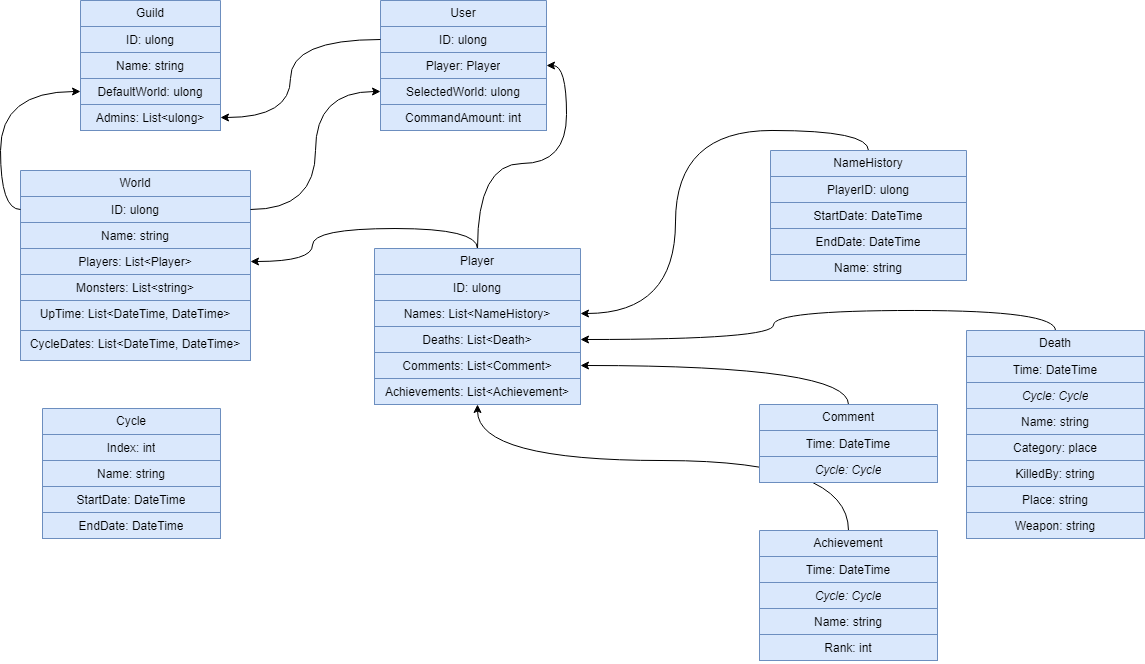

The diagram above was exported from draw.io. Its source (the exported page's mxGraphModel, read from the mxfile embedded in the PNG):
<mxGraphModel dx="989" dy="537" grid="1" gridSize="10" guides="1" tooltips="1" connect="1" arrows="1" fold="1" page="1" pageScale="1" pageWidth="827" pageHeight="1169" math="0" shadow="0">
  <root>
    <mxCell id="0" />
    <mxCell id="1" parent="0" />
    <mxCell id="SS11Fz7w7_gIAslw-g1T-1" value="Guild" style="swimlane;fontStyle=0;childLayout=stackLayout;horizontal=1;startSize=26;fillColor=#dae8fc;horizontalStack=0;resizeParent=1;resizeParentMax=0;resizeLast=0;collapsible=1;marginBottom=0;whiteSpace=wrap;html=1;align=center;strokeColor=#6c8ebf;" parent="1" vertex="1">
      <mxGeometry x="220" y="160" width="140" height="130" as="geometry" />
    </mxCell>
    <mxCell id="SS11Fz7w7_gIAslw-g1T-2" value="ID: ulong" style="text;strokeColor=#6c8ebf;fillColor=#dae8fc;align=center;verticalAlign=top;spacingLeft=4;spacingRight=4;overflow=hidden;rotatable=0;points=[[0,0.5],[1,0.5]];portConstraint=eastwest;whiteSpace=wrap;html=1;" parent="SS11Fz7w7_gIAslw-g1T-1" vertex="1">
      <mxGeometry y="26" width="140" height="26" as="geometry" />
    </mxCell>
    <mxCell id="SS11Fz7w7_gIAslw-g1T-3" value="Name: string" style="text;strokeColor=#6c8ebf;fillColor=#dae8fc;align=center;verticalAlign=top;spacingLeft=4;spacingRight=4;overflow=hidden;rotatable=0;points=[[0,0.5],[1,0.5]];portConstraint=eastwest;whiteSpace=wrap;html=1;" parent="SS11Fz7w7_gIAslw-g1T-1" vertex="1">
      <mxGeometry y="52" width="140" height="26" as="geometry" />
    </mxCell>
    <mxCell id="SS11Fz7w7_gIAslw-g1T-6" value="DefaultWorld: ulong" style="text;strokeColor=#6c8ebf;fillColor=#dae8fc;align=center;verticalAlign=top;spacingLeft=4;spacingRight=4;overflow=hidden;rotatable=0;points=[[0,0.5],[1,0.5]];portConstraint=eastwest;whiteSpace=wrap;html=1;" parent="SS11Fz7w7_gIAslw-g1T-1" vertex="1">
      <mxGeometry y="78" width="140" height="26" as="geometry" />
    </mxCell>
    <mxCell id="SS11Fz7w7_gIAslw-g1T-4" value="Admins: List&amp;lt;ulong&amp;gt;" style="text;strokeColor=#6c8ebf;fillColor=#dae8fc;align=center;verticalAlign=top;spacingLeft=4;spacingRight=4;overflow=hidden;rotatable=0;points=[[0,0.5],[1,0.5]];portConstraint=eastwest;whiteSpace=wrap;html=1;" parent="SS11Fz7w7_gIAslw-g1T-1" vertex="1">
      <mxGeometry y="104" width="140" height="26" as="geometry" />
    </mxCell>
    <mxCell id="SS11Fz7w7_gIAslw-g1T-7" value="User" style="swimlane;fontStyle=0;childLayout=stackLayout;horizontal=1;startSize=26;fillColor=#dae8fc;horizontalStack=0;resizeParent=1;resizeParentMax=0;resizeLast=0;collapsible=1;marginBottom=0;whiteSpace=wrap;html=1;align=center;strokeColor=#6c8ebf;" parent="1" vertex="1">
      <mxGeometry x="520" y="160" width="166" height="130" as="geometry" />
    </mxCell>
    <mxCell id="SS11Fz7w7_gIAslw-g1T-8" value="&lt;div&gt;&lt;span style=&quot;background-color: initial;&quot;&gt;ID: ulong&lt;/span&gt;&lt;br&gt;&lt;/div&gt;" style="text;strokeColor=#6c8ebf;fillColor=#dae8fc;align=center;verticalAlign=top;spacingLeft=4;spacingRight=4;overflow=hidden;rotatable=0;points=[[0,0.5],[1,0.5]];portConstraint=eastwest;whiteSpace=wrap;html=1;" parent="SS11Fz7w7_gIAslw-g1T-7" vertex="1">
      <mxGeometry y="26" width="166" height="26" as="geometry" />
    </mxCell>
    <mxCell id="SS11Fz7w7_gIAslw-g1T-9" value="Player: Player" style="text;strokeColor=#6c8ebf;fillColor=#dae8fc;align=center;verticalAlign=top;spacingLeft=4;spacingRight=4;overflow=hidden;rotatable=0;points=[[0,0.5],[1,0.5]];portConstraint=eastwest;whiteSpace=wrap;html=1;" parent="SS11Fz7w7_gIAslw-g1T-7" vertex="1">
      <mxGeometry y="52" width="166" height="26" as="geometry" />
    </mxCell>
    <mxCell id="SS11Fz7w7_gIAslw-g1T-10" value="Selected&lt;span style=&quot;background-color: initial;&quot;&gt;World: ulong&lt;/span&gt;" style="text;strokeColor=#6c8ebf;fillColor=#dae8fc;align=center;verticalAlign=top;spacingLeft=4;spacingRight=4;overflow=hidden;rotatable=0;points=[[0,0.5],[1,0.5]];portConstraint=eastwest;whiteSpace=wrap;html=1;" parent="SS11Fz7w7_gIAslw-g1T-7" vertex="1">
      <mxGeometry y="78" width="166" height="26" as="geometry" />
    </mxCell>
    <mxCell id="H85wXwCu3WQ2HoqKoaE5-8" value="&lt;span style=&quot;background-color: initial;&quot;&gt;CommandAmount: int&lt;/span&gt;" style="text;strokeColor=#6c8ebf;fillColor=#dae8fc;align=center;verticalAlign=top;spacingLeft=4;spacingRight=4;overflow=hidden;rotatable=0;points=[[0,0.5],[1,0.5]];portConstraint=eastwest;whiteSpace=wrap;html=1;" vertex="1" parent="SS11Fz7w7_gIAslw-g1T-7">
      <mxGeometry y="104" width="166" height="26" as="geometry" />
    </mxCell>
    <mxCell id="SS11Fz7w7_gIAslw-g1T-35" style="edgeStyle=orthogonalEdgeStyle;rounded=0;orthogonalLoop=1;jettySize=auto;html=1;exitX=0.5;exitY=0;exitDx=0;exitDy=0;entryX=1;entryY=0.5;entryDx=0;entryDy=0;curved=1;" parent="1" source="SS11Fz7w7_gIAslw-g1T-12" target="SS11Fz7w7_gIAslw-g1T-28" edge="1">
      <mxGeometry relative="1" as="geometry" />
    </mxCell>
    <mxCell id="SS11Fz7w7_gIAslw-g1T-12" value="NameHistory" style="swimlane;fontStyle=0;childLayout=stackLayout;horizontal=1;startSize=26;fillColor=#dae8fc;horizontalStack=0;resizeParent=1;resizeParentMax=0;resizeLast=0;collapsible=1;marginBottom=0;whiteSpace=wrap;html=1;align=center;strokeColor=#6c8ebf;" parent="1" vertex="1">
      <mxGeometry x="910" y="310" width="196" height="130" as="geometry" />
    </mxCell>
    <mxCell id="SS11Fz7w7_gIAslw-g1T-13" value="PlayerID: ulong" style="text;strokeColor=#6c8ebf;fillColor=#dae8fc;align=center;verticalAlign=top;spacingLeft=4;spacingRight=4;overflow=hidden;rotatable=0;points=[[0,0.5],[1,0.5]];portConstraint=eastwest;whiteSpace=wrap;html=1;" parent="SS11Fz7w7_gIAslw-g1T-12" vertex="1">
      <mxGeometry y="26" width="196" height="26" as="geometry" />
    </mxCell>
    <mxCell id="SS11Fz7w7_gIAslw-g1T-14" value="StartDate: DateTime" style="text;strokeColor=#6c8ebf;fillColor=#dae8fc;align=center;verticalAlign=top;spacingLeft=4;spacingRight=4;overflow=hidden;rotatable=0;points=[[0,0.5],[1,0.5]];portConstraint=eastwest;whiteSpace=wrap;html=1;" parent="SS11Fz7w7_gIAslw-g1T-12" vertex="1">
      <mxGeometry y="52" width="196" height="26" as="geometry" />
    </mxCell>
    <mxCell id="SS11Fz7w7_gIAslw-g1T-15" value="EndDate: DateTime" style="text;strokeColor=#6c8ebf;fillColor=#dae8fc;align=center;verticalAlign=top;spacingLeft=4;spacingRight=4;overflow=hidden;rotatable=0;points=[[0,0.5],[1,0.5]];portConstraint=eastwest;whiteSpace=wrap;html=1;" parent="SS11Fz7w7_gIAslw-g1T-12" vertex="1">
      <mxGeometry y="78" width="196" height="26" as="geometry" />
    </mxCell>
    <mxCell id="SS11Fz7w7_gIAslw-g1T-16" value="Name: string" style="text;strokeColor=#6c8ebf;fillColor=#dae8fc;align=center;verticalAlign=top;spacingLeft=4;spacingRight=4;overflow=hidden;rotatable=0;points=[[0,0.5],[1,0.5]];portConstraint=eastwest;whiteSpace=wrap;html=1;" parent="SS11Fz7w7_gIAslw-g1T-12" vertex="1">
      <mxGeometry y="104" width="196" height="26" as="geometry" />
    </mxCell>
    <mxCell id="SS11Fz7w7_gIAslw-g1T-18" value="World" style="swimlane;fontStyle=0;childLayout=stackLayout;horizontal=1;startSize=26;fillColor=#dae8fc;horizontalStack=0;resizeParent=1;resizeParentMax=0;resizeLast=0;collapsible=1;marginBottom=0;whiteSpace=wrap;html=1;align=center;strokeColor=#6c8ebf;" parent="1" vertex="1">
      <mxGeometry x="160" y="330" width="230" height="190" as="geometry" />
    </mxCell>
    <mxCell id="SS11Fz7w7_gIAslw-g1T-19" value="ID: ulong" style="text;strokeColor=#6c8ebf;fillColor=#dae8fc;align=center;verticalAlign=top;spacingLeft=4;spacingRight=4;overflow=hidden;rotatable=0;points=[[0,0.5],[1,0.5]];portConstraint=eastwest;whiteSpace=wrap;html=1;" parent="SS11Fz7w7_gIAslw-g1T-18" vertex="1">
      <mxGeometry y="26" width="230" height="26" as="geometry" />
    </mxCell>
    <mxCell id="SS11Fz7w7_gIAslw-g1T-20" value="Name: string" style="text;strokeColor=#6c8ebf;fillColor=#dae8fc;align=center;verticalAlign=top;spacingLeft=4;spacingRight=4;overflow=hidden;rotatable=0;points=[[0,0.5],[1,0.5]];portConstraint=eastwest;whiteSpace=wrap;html=1;" parent="SS11Fz7w7_gIAslw-g1T-18" vertex="1">
      <mxGeometry y="52" width="230" height="26" as="geometry" />
    </mxCell>
    <mxCell id="SS11Fz7w7_gIAslw-g1T-21" value="Players: List&amp;lt;Player&amp;gt;" style="text;strokeColor=#6c8ebf;fillColor=#dae8fc;align=center;verticalAlign=top;spacingLeft=4;spacingRight=4;overflow=hidden;rotatable=0;points=[[0,0.5],[1,0.5]];portConstraint=eastwest;whiteSpace=wrap;html=1;" parent="SS11Fz7w7_gIAslw-g1T-18" vertex="1">
      <mxGeometry y="78" width="230" height="26" as="geometry" />
    </mxCell>
    <mxCell id="H85wXwCu3WQ2HoqKoaE5-9" value="Monsters: List&amp;lt;string&amp;gt;" style="text;strokeColor=#6c8ebf;fillColor=#dae8fc;align=center;verticalAlign=top;spacingLeft=4;spacingRight=4;overflow=hidden;rotatable=0;points=[[0,0.5],[1,0.5]];portConstraint=eastwest;whiteSpace=wrap;html=1;" vertex="1" parent="SS11Fz7w7_gIAslw-g1T-18">
      <mxGeometry y="104" width="230" height="26" as="geometry" />
    </mxCell>
    <mxCell id="H85wXwCu3WQ2HoqKoaE5-10" value="UpTime: List&amp;lt;DateTime, DateTime&amp;gt;" style="text;strokeColor=#6c8ebf;fillColor=#dae8fc;align=center;verticalAlign=top;spacingLeft=4;spacingRight=4;overflow=hidden;rotatable=0;points=[[0,0.5],[1,0.5]];portConstraint=eastwest;whiteSpace=wrap;html=1;" vertex="1" parent="SS11Fz7w7_gIAslw-g1T-18">
      <mxGeometry y="130" width="230" height="30" as="geometry" />
    </mxCell>
    <mxCell id="H85wXwCu3WQ2HoqKoaE5-12" value="CycleDates: List&amp;lt;DateTime, DateTime&amp;gt;" style="text;strokeColor=#6c8ebf;fillColor=#dae8fc;align=center;verticalAlign=top;spacingLeft=4;spacingRight=4;overflow=hidden;rotatable=0;points=[[0,0.5],[1,0.5]];portConstraint=eastwest;whiteSpace=wrap;html=1;" vertex="1" parent="SS11Fz7w7_gIAslw-g1T-18">
      <mxGeometry y="160" width="230" height="30" as="geometry" />
    </mxCell>
    <mxCell id="SS11Fz7w7_gIAslw-g1T-34" style="edgeStyle=orthogonalEdgeStyle;rounded=0;orthogonalLoop=1;jettySize=auto;html=1;exitX=0.5;exitY=0;exitDx=0;exitDy=0;curved=1;" parent="1" source="SS11Fz7w7_gIAslw-g1T-23" target="SS11Fz7w7_gIAslw-g1T-21" edge="1">
      <mxGeometry relative="1" as="geometry" />
    </mxCell>
    <mxCell id="H85wXwCu3WQ2HoqKoaE5-7" style="edgeStyle=orthogonalEdgeStyle;rounded=0;orthogonalLoop=1;jettySize=auto;html=1;exitX=0.5;exitY=0;exitDx=0;exitDy=0;curved=1;" edge="1" parent="1" source="SS11Fz7w7_gIAslw-g1T-23" target="SS11Fz7w7_gIAslw-g1T-9">
      <mxGeometry relative="1" as="geometry" />
    </mxCell>
    <mxCell id="SS11Fz7w7_gIAslw-g1T-23" value="Player" style="swimlane;fontStyle=0;childLayout=stackLayout;horizontal=1;startSize=26;fillColor=#dae8fc;horizontalStack=0;resizeParent=1;resizeParentMax=0;resizeLast=0;collapsible=1;marginBottom=0;whiteSpace=wrap;html=1;align=center;strokeColor=#6c8ebf;" parent="1" vertex="1">
      <mxGeometry x="514" y="408" width="206" height="156" as="geometry" />
    </mxCell>
    <mxCell id="SS11Fz7w7_gIAslw-g1T-24" value="ID: ulong" style="text;strokeColor=#6c8ebf;fillColor=#dae8fc;align=center;verticalAlign=top;spacingLeft=4;spacingRight=4;overflow=hidden;rotatable=0;points=[[0,0.5],[1,0.5]];portConstraint=eastwest;whiteSpace=wrap;html=1;" parent="SS11Fz7w7_gIAslw-g1T-23" vertex="1">
      <mxGeometry y="26" width="206" height="26" as="geometry" />
    </mxCell>
    <mxCell id="SS11Fz7w7_gIAslw-g1T-28" value="Names: List&amp;lt;NameHistory&amp;gt;" style="text;strokeColor=#6c8ebf;fillColor=#dae8fc;align=center;verticalAlign=top;spacingLeft=4;spacingRight=4;overflow=hidden;rotatable=0;points=[[0,0.5],[1,0.5]];portConstraint=eastwest;whiteSpace=wrap;html=1;" parent="SS11Fz7w7_gIAslw-g1T-23" vertex="1">
      <mxGeometry y="52" width="206" height="26" as="geometry" />
    </mxCell>
    <mxCell id="H85wXwCu3WQ2HoqKoaE5-20" value="Deaths: List&amp;lt;Death&amp;gt;" style="text;strokeColor=#6c8ebf;fillColor=#dae8fc;align=center;verticalAlign=top;spacingLeft=4;spacingRight=4;overflow=hidden;rotatable=0;points=[[0,0.5],[1,0.5]];portConstraint=eastwest;whiteSpace=wrap;html=1;" vertex="1" parent="SS11Fz7w7_gIAslw-g1T-23">
      <mxGeometry y="78" width="206" height="26" as="geometry" />
    </mxCell>
    <mxCell id="H85wXwCu3WQ2HoqKoaE5-22" value="Comments: List&amp;lt;Comment&amp;gt;" style="text;strokeColor=#6c8ebf;fillColor=#dae8fc;align=center;verticalAlign=top;spacingLeft=4;spacingRight=4;overflow=hidden;rotatable=0;points=[[0,0.5],[1,0.5]];portConstraint=eastwest;whiteSpace=wrap;html=1;" vertex="1" parent="SS11Fz7w7_gIAslw-g1T-23">
      <mxGeometry y="104" width="206" height="26" as="geometry" />
    </mxCell>
    <mxCell id="H85wXwCu3WQ2HoqKoaE5-21" value="Achievements: List&amp;lt;Achievement&amp;gt;" style="text;strokeColor=#6c8ebf;fillColor=#dae8fc;align=center;verticalAlign=top;spacingLeft=4;spacingRight=4;overflow=hidden;rotatable=0;points=[[0,0.5],[1,0.5]];portConstraint=eastwest;whiteSpace=wrap;html=1;" vertex="1" parent="SS11Fz7w7_gIAslw-g1T-23">
      <mxGeometry y="130" width="206" height="26" as="geometry" />
    </mxCell>
    <mxCell id="SS11Fz7w7_gIAslw-g1T-33" style="edgeStyle=orthogonalEdgeStyle;rounded=0;orthogonalLoop=1;jettySize=auto;html=1;exitX=0;exitY=0.5;exitDx=0;exitDy=0;curved=1;" parent="1" source="SS11Fz7w7_gIAslw-g1T-8" target="SS11Fz7w7_gIAslw-g1T-4" edge="1">
      <mxGeometry relative="1" as="geometry">
        <Array as="points">
          <mxPoint x="430" y="199" />
          <mxPoint x="430" y="277" />
        </Array>
      </mxGeometry>
    </mxCell>
    <mxCell id="SS11Fz7w7_gIAslw-g1T-37" style="edgeStyle=orthogonalEdgeStyle;rounded=0;orthogonalLoop=1;jettySize=auto;html=1;exitX=1;exitY=0.5;exitDx=0;exitDy=0;curved=1;" parent="1" source="SS11Fz7w7_gIAslw-g1T-19" target="SS11Fz7w7_gIAslw-g1T-10" edge="1">
      <mxGeometry relative="1" as="geometry" />
    </mxCell>
    <mxCell id="H85wXwCu3WQ2HoqKoaE5-1" value="Cycle" style="swimlane;fontStyle=0;childLayout=stackLayout;horizontal=1;startSize=26;fillColor=#dae8fc;horizontalStack=0;resizeParent=1;resizeParentMax=0;resizeLast=0;collapsible=1;marginBottom=0;whiteSpace=wrap;html=1;align=center;strokeColor=#6c8ebf;" vertex="1" parent="1">
      <mxGeometry x="182" y="568" width="178" height="130" as="geometry" />
    </mxCell>
    <mxCell id="H85wXwCu3WQ2HoqKoaE5-2" value="Index: int" style="text;strokeColor=#6c8ebf;fillColor=#dae8fc;align=center;verticalAlign=top;spacingLeft=4;spacingRight=4;overflow=hidden;rotatable=0;points=[[0,0.5],[1,0.5]];portConstraint=eastwest;whiteSpace=wrap;html=1;" vertex="1" parent="H85wXwCu3WQ2HoqKoaE5-1">
      <mxGeometry y="26" width="178" height="26" as="geometry" />
    </mxCell>
    <mxCell id="H85wXwCu3WQ2HoqKoaE5-15" value="Name: string" style="text;strokeColor=#6c8ebf;fillColor=#dae8fc;align=center;verticalAlign=top;spacingLeft=4;spacingRight=4;overflow=hidden;rotatable=0;points=[[0,0.5],[1,0.5]];portConstraint=eastwest;whiteSpace=wrap;html=1;" vertex="1" parent="H85wXwCu3WQ2HoqKoaE5-1">
      <mxGeometry y="52" width="178" height="26" as="geometry" />
    </mxCell>
    <mxCell id="H85wXwCu3WQ2HoqKoaE5-16" value="StartDate: DateTime" style="text;strokeColor=#6c8ebf;fillColor=#dae8fc;align=center;verticalAlign=top;spacingLeft=4;spacingRight=4;overflow=hidden;rotatable=0;points=[[0,0.5],[1,0.5]];portConstraint=eastwest;whiteSpace=wrap;html=1;" vertex="1" parent="H85wXwCu3WQ2HoqKoaE5-1">
      <mxGeometry y="78" width="178" height="26" as="geometry" />
    </mxCell>
    <mxCell id="H85wXwCu3WQ2HoqKoaE5-17" value="EndDate: DateTime" style="text;strokeColor=#6c8ebf;fillColor=#dae8fc;align=center;verticalAlign=top;spacingLeft=4;spacingRight=4;overflow=hidden;rotatable=0;points=[[0,0.5],[1,0.5]];portConstraint=eastwest;whiteSpace=wrap;html=1;" vertex="1" parent="H85wXwCu3WQ2HoqKoaE5-1">
      <mxGeometry y="104" width="178" height="26" as="geometry" />
    </mxCell>
    <mxCell id="H85wXwCu3WQ2HoqKoaE5-6" style="edgeStyle=orthogonalEdgeStyle;rounded=0;orthogonalLoop=1;jettySize=auto;html=1;exitX=0;exitY=0.5;exitDx=0;exitDy=0;curved=1;" edge="1" parent="1" source="SS11Fz7w7_gIAslw-g1T-19" target="SS11Fz7w7_gIAslw-g1T-6">
      <mxGeometry relative="1" as="geometry" />
    </mxCell>
    <mxCell id="H85wXwCu3WQ2HoqKoaE5-24" style="edgeStyle=orthogonalEdgeStyle;rounded=0;orthogonalLoop=1;jettySize=auto;html=1;exitX=0.5;exitY=0;exitDx=0;exitDy=0;curved=1;" edge="1" parent="1" source="H85wXwCu3WQ2HoqKoaE5-13" target="H85wXwCu3WQ2HoqKoaE5-21">
      <mxGeometry relative="1" as="geometry">
        <Array as="points">
          <mxPoint x="988" y="620" />
          <mxPoint x="617" y="620" />
        </Array>
      </mxGeometry>
    </mxCell>
    <mxCell id="H85wXwCu3WQ2HoqKoaE5-13" value="Achievement" style="swimlane;fontStyle=0;childLayout=stackLayout;horizontal=1;startSize=26;fillColor=#dae8fc;horizontalStack=0;resizeParent=1;resizeParentMax=0;resizeLast=0;collapsible=1;marginBottom=0;whiteSpace=wrap;html=1;align=center;strokeColor=#6c8ebf;" vertex="1" parent="1">
      <mxGeometry x="899" y="690" width="178" height="130" as="geometry" />
    </mxCell>
    <mxCell id="H85wXwCu3WQ2HoqKoaE5-18" value="Time: DateTime" style="text;strokeColor=#6c8ebf;fillColor=#dae8fc;align=center;verticalAlign=top;spacingLeft=4;spacingRight=4;overflow=hidden;rotatable=0;points=[[0,0.5],[1,0.5]];portConstraint=eastwest;whiteSpace=wrap;html=1;" vertex="1" parent="H85wXwCu3WQ2HoqKoaE5-13">
      <mxGeometry y="26" width="178" height="26" as="geometry" />
    </mxCell>
    <mxCell id="H85wXwCu3WQ2HoqKoaE5-31" value="Cycle: Cycle" style="text;strokeColor=#6c8ebf;fillColor=#dae8fc;align=center;verticalAlign=top;spacingLeft=4;spacingRight=4;overflow=hidden;rotatable=0;points=[[0,0.5],[1,0.5]];portConstraint=eastwest;whiteSpace=wrap;html=1;fontStyle=2" vertex="1" parent="H85wXwCu3WQ2HoqKoaE5-13">
      <mxGeometry y="52" width="178" height="26" as="geometry" />
    </mxCell>
    <mxCell id="H85wXwCu3WQ2HoqKoaE5-19" value="Name: string" style="text;strokeColor=#6c8ebf;fillColor=#dae8fc;align=center;verticalAlign=top;spacingLeft=4;spacingRight=4;overflow=hidden;rotatable=0;points=[[0,0.5],[1,0.5]];portConstraint=eastwest;whiteSpace=wrap;html=1;" vertex="1" parent="H85wXwCu3WQ2HoqKoaE5-13">
      <mxGeometry y="78" width="178" height="26" as="geometry" />
    </mxCell>
    <mxCell id="H85wXwCu3WQ2HoqKoaE5-29" value="Rank: int" style="text;strokeColor=#6c8ebf;fillColor=#dae8fc;align=center;verticalAlign=top;spacingLeft=4;spacingRight=4;overflow=hidden;rotatable=0;points=[[0,0.5],[1,0.5]];portConstraint=eastwest;whiteSpace=wrap;html=1;" vertex="1" parent="H85wXwCu3WQ2HoqKoaE5-13">
      <mxGeometry y="104" width="178" height="26" as="geometry" />
    </mxCell>
    <mxCell id="H85wXwCu3WQ2HoqKoaE5-28" style="edgeStyle=orthogonalEdgeStyle;rounded=0;orthogonalLoop=1;jettySize=auto;html=1;exitX=0.5;exitY=0;exitDx=0;exitDy=0;curved=1;" edge="1" parent="1" source="H85wXwCu3WQ2HoqKoaE5-25" target="H85wXwCu3WQ2HoqKoaE5-22">
      <mxGeometry relative="1" as="geometry">
        <Array as="points">
          <mxPoint x="988" y="525" />
        </Array>
      </mxGeometry>
    </mxCell>
    <mxCell id="H85wXwCu3WQ2HoqKoaE5-25" value="Comment" style="swimlane;fontStyle=0;childLayout=stackLayout;horizontal=1;startSize=26;fillColor=#dae8fc;horizontalStack=0;resizeParent=1;resizeParentMax=0;resizeLast=0;collapsible=1;marginBottom=0;whiteSpace=wrap;html=1;align=center;strokeColor=#6c8ebf;" vertex="1" parent="1">
      <mxGeometry x="899" y="564" width="178" height="78" as="geometry" />
    </mxCell>
    <mxCell id="H85wXwCu3WQ2HoqKoaE5-27" value="Time: DateTime" style="text;strokeColor=#6c8ebf;fillColor=#dae8fc;align=center;verticalAlign=top;spacingLeft=4;spacingRight=4;overflow=hidden;rotatable=0;points=[[0,0.5],[1,0.5]];portConstraint=eastwest;whiteSpace=wrap;html=1;" vertex="1" parent="H85wXwCu3WQ2HoqKoaE5-25">
      <mxGeometry y="26" width="178" height="26" as="geometry" />
    </mxCell>
    <mxCell id="H85wXwCu3WQ2HoqKoaE5-30" value="Cycle: Cycle" style="text;strokeColor=#6c8ebf;fillColor=#dae8fc;align=center;verticalAlign=top;spacingLeft=4;spacingRight=4;overflow=hidden;rotatable=0;points=[[0,0.5],[1,0.5]];portConstraint=eastwest;whiteSpace=wrap;html=1;fontStyle=2" vertex="1" parent="H85wXwCu3WQ2HoqKoaE5-25">
      <mxGeometry y="52" width="178" height="26" as="geometry" />
    </mxCell>
    <mxCell id="H85wXwCu3WQ2HoqKoaE5-39" style="edgeStyle=orthogonalEdgeStyle;rounded=0;orthogonalLoop=1;jettySize=auto;html=1;exitX=0.5;exitY=0;exitDx=0;exitDy=0;curved=1;" edge="1" parent="1" source="H85wXwCu3WQ2HoqKoaE5-32" target="H85wXwCu3WQ2HoqKoaE5-20">
      <mxGeometry relative="1" as="geometry" />
    </mxCell>
    <mxCell id="H85wXwCu3WQ2HoqKoaE5-32" value="Death" style="swimlane;fontStyle=0;childLayout=stackLayout;horizontal=1;startSize=26;horizontalStack=0;resizeParent=1;resizeParentMax=0;resizeLast=0;collapsible=1;marginBottom=0;whiteSpace=wrap;html=1;align=center;fillColor=#dae8fc;strokeColor=#6c8ebf;" vertex="1" parent="1">
      <mxGeometry x="1106" y="490" width="178" height="208" as="geometry" />
    </mxCell>
    <mxCell id="H85wXwCu3WQ2HoqKoaE5-33" value="Time: DateTime" style="text;strokeColor=#6c8ebf;fillColor=#dae8fc;align=center;verticalAlign=top;spacingLeft=4;spacingRight=4;overflow=hidden;rotatable=0;points=[[0,0.5],[1,0.5]];portConstraint=eastwest;whiteSpace=wrap;html=1;" vertex="1" parent="H85wXwCu3WQ2HoqKoaE5-32">
      <mxGeometry y="26" width="178" height="26" as="geometry" />
    </mxCell>
    <mxCell id="H85wXwCu3WQ2HoqKoaE5-34" value="Cycle: Cycle" style="text;strokeColor=#6c8ebf;fillColor=#dae8fc;align=center;verticalAlign=top;spacingLeft=4;spacingRight=4;overflow=hidden;rotatable=0;points=[[0,0.5],[1,0.5]];portConstraint=eastwest;whiteSpace=wrap;html=1;fontStyle=2;rounded=0;" vertex="1" parent="H85wXwCu3WQ2HoqKoaE5-32">
      <mxGeometry y="52" width="178" height="26" as="geometry" />
    </mxCell>
    <mxCell id="H85wXwCu3WQ2HoqKoaE5-36" value="Name: string" style="text;strokeColor=#6c8ebf;fillColor=#dae8fc;align=center;verticalAlign=top;spacingLeft=4;spacingRight=4;overflow=hidden;rotatable=0;points=[[0,0.5],[1,0.5]];portConstraint=eastwest;whiteSpace=wrap;html=1;fontStyle=0" vertex="1" parent="H85wXwCu3WQ2HoqKoaE5-32">
      <mxGeometry y="78" width="178" height="26" as="geometry" />
    </mxCell>
    <mxCell id="H85wXwCu3WQ2HoqKoaE5-37" value="Category: place" style="text;strokeColor=#6c8ebf;fillColor=#dae8fc;align=center;verticalAlign=top;spacingLeft=4;spacingRight=4;overflow=hidden;rotatable=0;points=[[0,0.5],[1,0.5]];portConstraint=eastwest;whiteSpace=wrap;html=1;fontStyle=0" vertex="1" parent="H85wXwCu3WQ2HoqKoaE5-32">
      <mxGeometry y="104" width="178" height="26" as="geometry" />
    </mxCell>
    <mxCell id="H85wXwCu3WQ2HoqKoaE5-35" value="KilledBy: string" style="text;strokeColor=#6c8ebf;fillColor=#dae8fc;align=center;verticalAlign=top;spacingLeft=4;spacingRight=4;overflow=hidden;rotatable=0;points=[[0,0.5],[1,0.5]];portConstraint=eastwest;whiteSpace=wrap;html=1;fontStyle=0" vertex="1" parent="H85wXwCu3WQ2HoqKoaE5-32">
      <mxGeometry y="130" width="178" height="26" as="geometry" />
    </mxCell>
    <mxCell id="H85wXwCu3WQ2HoqKoaE5-40" value="Place: string" style="text;strokeColor=#6c8ebf;fillColor=#dae8fc;align=center;verticalAlign=top;spacingLeft=4;spacingRight=4;overflow=hidden;rotatable=0;points=[[0,0.5],[1,0.5]];portConstraint=eastwest;whiteSpace=wrap;html=1;fontStyle=0" vertex="1" parent="H85wXwCu3WQ2HoqKoaE5-32">
      <mxGeometry y="156" width="178" height="26" as="geometry" />
    </mxCell>
    <mxCell id="H85wXwCu3WQ2HoqKoaE5-41" value="Weapon: string" style="text;strokeColor=#6c8ebf;fillColor=#dae8fc;align=center;verticalAlign=top;spacingLeft=4;spacingRight=4;overflow=hidden;rotatable=0;points=[[0,0.5],[1,0.5]];portConstraint=eastwest;whiteSpace=wrap;html=1;fontStyle=0" vertex="1" parent="H85wXwCu3WQ2HoqKoaE5-32">
      <mxGeometry y="182" width="178" height="26" as="geometry" />
    </mxCell>
  </root>
</mxGraphModel>